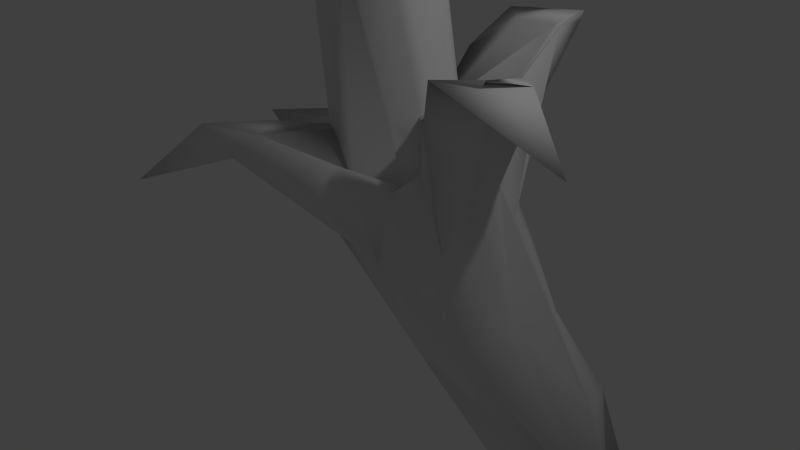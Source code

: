 # Source: bananaLargeSimple.blend  (saved by Blender 2.69.0; exported with 4.5.12 LTS)
import bpy
from mathutils import Matrix  # noqa: F401  (used for matrix-valued properties, if any)

bpy.ops.wm.read_factory_settings(use_empty=True)
scene = bpy.context.scene
scene.name = 'Scene'

# ---- collections
col_collection_1 = bpy.data.collections.new('Collection 1'); scene.collection.children.link(col_collection_1)

# ---- world
world_world = bpy.data.worlds.new('World'); scene.world = world_world
world_world.color = (0.05088, 0.05088, 0.05088)
world_world.use_sun_shadow = False
world_world.sun_shadow_jitter_overblur = 0.0
world_world.cycles.sampling_method = 'MANUAL'
world_world.cycles.sample_map_resolution = 256

# ---- cameras
cam_camera = bpy.data.cameras.new('Camera')
cam_camera.clip_end = 100.0
cam_camera.lens = 35.0
cam_camera.sensor_width = 32.0
cam_camera.sensor_height = 18.0
cam_camera.ortho_scale = 7.314
cam_camera.dof.focus_distance = 0.0
cam_camera.dof.aperture_fstop = 128.0

# ---- lights
light_lamp = bpy.data.lights.new('Lamp', 'POINT')
light_lamp.transmission_factor = 0.0
light_lamp.cutoff_distance = 30.0
light_lamp.energy = 100.0
light_lamp.shadow_buffer_clip_start = 1.001
light_lamp.shadow_soft_size = 0.1
light_lamp.shadow_maximum_resolution = 0.006
light_lamp.use_absolute_resolution = True
light_lamp.cycles.use_multiple_importance_sampling = False

# ---- meshes
me_cylinder = bpy.data.meshes.new('Cylinder')
me_cylinder.from_pydata([(0.6759, 0.6849, 0.6963), (0.9725, 0.5207, 0.7182), (1.133, 0.2804, 0.7323), (1.183, 5.064e-05, 0.7406), (1.13, -0.2803, 0.7358), (0.9805, -0.5206, 0.7182), (0.3513, -0.6645, 1.336), (0.622, -0.7903, 0.4602), (0.1701, -0.6949, 0.6472), (-0.0963, -0.5336, 0.6276), (-0.2742, -0.2887, 0.6147), (-0.2771, 0.2891, 0.6147), (-0.05125, 0.6555, 0.6284), (1.186, 0.5192, 2.522), (0.9157, 0.227, 2.565), (1.014, -0.3783, 2.558), (1.556, 0.5058, 2.454), (0.1301, -0.1172, 2.12), (0.2166, -0.3509, 2.121), (0.3814, -0.5313, 2.116), (0.5994, -0.6298, 2.107), (1.282, -0.5643, 2.479), (1.273, -0.461, 2.165), (0.1478, 0.6898, 1.475), (0.626, 0.4833, 1.46), (0.8272, -0.01333, 1.455), (0.6979, -0.4433, 1.461), (0.05485, -0.705, 1.54), (-0.3001, -0.5815, 1.447), (-0.5547, -0.09304, 1.517), (-0.3371, 0.4899, 1.495), (0.3296, 0.7355, 0.6078), (0.04466, 0.4955, 0.442), (1.161, -0.5455, 0.4916), (1.445, -0.3216, 0.5374), (1.545, 0.1038, 0.548), (1.192, 0.5528, 0.5601), (2.092, 0.005272, 2.711), (2.052, -0.08392, 2.61), (1.969, -0.2417, 2.618), (1.786, -0.2086, 2.709), (0.1149, 0.7846, 0.3942), (-0.06152, 0.03797, 0.283), (-0.05499, -0.8739, 0.3693), (-0.2857, -1.203, 0.5789), (-0.4039, -1.504, 0.6546), (0.6501, -1.685, 0.591), (1.76, -0.8584, 0.7844), (1.927, 0.6548, 0.734), (0.7805, 1.721, 0.9573), (1.706, -0.733, 0.9465), (1.437, -0.5581, 0.5736), (0.0319, -0.7064, 0.3756), (1.318, 1.749, 0.9617), (1.516, 1.566, 0.9698), (1.164, -0.7611, 0.4868), (-1.527, -0.3475, 0.5561), (1.426, 0.5472, 0.6855), (0.9448, -1.222, 0.614), (-2.335, 0.3864, 0.4306), (-0.6712, 0.8299, 0.5028), (1.619, 0.2989, 0.5918), (0.1648, 0.7735, 0.522), (0.4225, -1.857, 0.7436), (2.201, 0.09907, 0.9274), (0.3657, 1.331, 0.8494), (-0.1911, -1.25, 0.6945), (2.206, -0.4592, 0.9617), (1.695, 0.7063, -0.1878), (0.9731, 0.4787, -0.08831), (1.278, -0.1895, -0.2347), (1.66, -0.7577, -0.1299), (2.189, -0.7622, -0.01906), (2.568, -0.3174, 0.06014), (2.562, 0.4606, 0.02799), (2.189, 0.7622, -0.01906), (1.922, 0.8237, -0.07285), (2.654, 0.6412, -0.4309), (2.399, 0.1148, -0.526), (2.505, -0.5255, -0.4658), (3.343, -0.002775, -0.1534), (3.184, 0.608, -0.2546), (2.86, 0.7355, -0.3412), (3.895, 0.2418, -0.5311), (3.812, -0.04905, -0.5989), (1.805, 0.6149, 0.3467), (1.982, 0.3374, 0.3132), (1.222, -0.9928, 0.2471), (2.039, 0.008503, 0.5328), (0.7142, 0.6171, 0.1477), (1.959, -0.3204, 0.5227), (0.06936, -0.5414, 0.2704), (1.415, 0.8823, 0.4654), (1.804, -0.5979, 0.2947), (1.035, 0.9446, 0.4324), (0.2208, -2.068, 0.6606), (-0.2823, -2.087, 0.746), (-0.9534, -2.56, 0.5099), (0.8135, 2.086, 0.913), (1.498, 2.036, 1.009), (0.459, 1.964, 0.9758), (1.267, 2.305, 0.9395), (2.105, -0.3092, 0.8239), (2.083, 0.4497, 0.7862), (1.854, 0.3449, 0.8618), (2.555, -0.1703, 0.9441), (3.34, -0.6404, 0.7466)], [], [(23, 16, 24), (21, 39, 40), (38, 22, 26, 25), (5, 33, 51, 34), (53, 99, 49), (2, 35, 61), (63, 8, 9, 66), (88, 90, 73), (7, 58, 33), (94, 65, 98), (28, 19, 15, 18), (47, 51, 93), (56, 91, 52), (93, 72, 73), (69, 89, 68), (11, 32, 59), (39, 21, 22), (0, 31, 23), (37, 39, 38), (3, 2, 25), (16, 13, 37), (6, 22, 21), (23, 13, 16), (2, 1, 24), (13, 14, 37), (24, 37, 38, 25), (23, 31, 12), (40, 19, 20), (39, 37, 40), (26, 4, 3, 25), (1, 0, 24), (21, 40, 20), (27, 20, 19), (71, 87, 43), (71, 79, 84), (9, 10, 52), (29, 10, 9, 28), (29, 18, 17), (7, 6, 27), (30, 13, 23), (7, 33, 6), (43, 91, 70), (5, 4, 26), (88, 73, 80, 74), (99, 101, 100), (8, 7, 27), (11, 29, 14, 30), (55, 33, 58), (6, 5, 26), (105, 64, 67), (0, 36, 53), (28, 9, 8), (28, 8, 27), (43, 70, 79, 71), (45, 95, 97), (58, 46, 87), (17, 40, 37, 14), (65, 94, 89), (50, 51, 47), (66, 44, 45), (60, 32, 62), (7, 8, 63), (48, 103, 88), (53, 54, 99), (12, 11, 30), (10, 29, 11), (64, 3, 4, 67), (3, 35, 2), (33, 5, 6), (12, 32, 11), (55, 87, 72, 93), (40, 15, 19), (5, 34, 4), (102, 47, 90), (47, 93, 90), (4, 34, 67), (101, 54, 92), (86, 85, 57, 61), (77, 78, 69, 68), (62, 41, 89), (47, 102, 50), (36, 1, 57), (65, 89, 41), (35, 3, 64), (72, 71, 84), (44, 66, 43), (34, 50, 67), (36, 54, 53), (77, 83, 78), (32, 60, 59), (7, 63, 58), (35, 104, 61), (87, 45, 43), (104, 35, 64), (65, 31, 49), (69, 78, 70), (50, 34, 51), (54, 36, 57), (76, 77, 68), (51, 33, 55), (48, 88, 86), (45, 44, 43), (73, 90, 93), (73, 72, 84), (70, 78, 84, 79), (74, 75, 92, 85), (76, 68, 89, 94), (87, 71, 72), (74, 80, 81), (74, 81, 75), (81, 82, 76, 75), (74, 86, 88), (60, 89, 69, 42), (80, 73, 84), (84, 83, 81, 80), (76, 92, 75), (91, 42, 70), (76, 94, 92), (74, 85, 86), (82, 77, 76), (77, 82, 83), (81, 83, 82), (55, 58, 87), (45, 97, 96), (93, 51, 55), (100, 49, 99), (59, 60, 42, 56), (95, 63, 96), (95, 45, 87, 46), (90, 88, 103, 102), (61, 48, 86), (98, 101, 92, 94), (106, 103, 104, 105), (46, 63, 95), (43, 66, 52), (54, 57, 85), (102, 103, 106), (58, 63, 46), (98, 65, 100), (66, 45, 96), (50, 106, 105), (98, 100, 101), (53, 49, 31, 0), (65, 49, 100), (54, 101, 99), (11, 59, 56), (102, 106, 50), (30, 14, 13), (61, 104, 48), (103, 48, 104), (105, 67, 50), (29, 17, 14), (2, 24, 25), (64, 105, 104), (52, 10, 56), (12, 31, 62), (38, 39, 22), (16, 37, 24), (61, 57, 1, 2), (18, 29, 28), (1, 36, 0), (32, 12, 62), (17, 18, 40), (66, 96, 63), (15, 40, 18), (31, 65, 62), (92, 54, 85), (0, 23, 24), (27, 21, 20), (66, 9, 52), (12, 30, 23), (56, 10, 11), (22, 6, 26), (21, 27, 6), (19, 28, 27), (52, 91, 43), (60, 62, 89), (62, 65, 41), (56, 42, 91), (69, 70, 42), (83, 84, 78), (97, 95, 96)])
me_cylinder.polygons.foreach_set('use_smooth', [True] * 182)
_uv = me_cylinder.uv_layers.new(name='UVMap')
_uv.uv.foreach_set('vector', [0.2051, 0.6095, 0.08679, 0.6121, 0.18, 0.5674, 0.08182, 0.6797, 0.04589, 0.6434, 0.05986, 0.6475, 0.04544, 0.6199, 0.05348, 0.5343, 0.1082, 0.473, 0.1406, 0.5149, 0.1645, 0.4156, 0.1832, 0.4638, 0.1998, 0.3806, 0.2131, 0.3984, 0.3952, 0.4418, 0.5619, 0.2278, 0.4039, 0.4899, 0.2371, 0.4693, 0.2488, 0.4198, 0.2677, 0.4242, 0.3074, 0.9335, 0.2329, 0.776, 0.2446, 0.7481, 0.337, 0.8646, 0.8436, 0.179, 0.8685, 0.1463, 0.9251, 0.2119, 0.2232, 0.8433, 0.2329, 0.9136, 0.159, 0.8859, 0.6876, 0.3112, 0.5872, 0.3709, 0.5411, 0.2821, 0.1988, 0.7076, 0.1395, 0.693, 0.09895, 0.6697, 0.1505, 0.6827, 0.879, 0.0816, 0.9164, 0.08887, 0.9126, 0.1306, 0.5761, 0.6298, 0.7264, 0.538, 0.2944, 0.7977, 0.9126, 0.1306, 0.9243, 0.4264, 0.9251, 0.2119, 0.7501, 0.3896, 0.7062, 0.3854, 0.7964, 0.325, 0.2787, 0.6673, 0.3162, 0.6327, 0.6109, 0.7569, 0.04589, 0.6434, 0.08182, 0.6797, 0.05348, 0.5343, 0.2718, 0.5378, 0.2908, 0.5802, 0.2051, 0.6095, 0.05236, 0.6265, 0.03234, 0.6194, 0.04544, 0.6199, 0.2144, 0.4461, 0.2371, 0.4693, 0.1406, 0.5149, 0.08679, 0.6121, 0.1035, 0.6215, 0.05236, 0.6265, 0.1412, 0.6255, 0.09351, 0.7059, 0.08182, 0.6797, 0.2051, 0.6095, 0.1035, 0.6215, 0.08679, 0.6121, 0.2371, 0.4693, 0.2571, 0.4988, 0.18, 0.5674, 0.1035, 0.6215, 0.112, 0.6402, 0.05236, 0.6265, 0.18, 0.5674, 0.05236, 0.6265, 0.04544, 0.6199, 0.1406, 0.5149, 0.2051, 0.6095, 0.2908, 0.5802, 0.2811, 0.6236, 0.05986, 0.6475, 0.1395, 0.693, 0.1257, 0.6998, 0.04589, 0.6434, 0.05236, 0.6265, 0.05986, 0.6475, 0.1082, 0.473, 0.1896, 0.4278, 0.2144, 0.4461, 0.1406, 0.5149, 0.2571, 0.4988, 0.2718, 0.5378, 0.18, 0.5674, 0.08182, 0.6797, 0.05986, 0.6475, 0.1257, 0.6998, 0.1763, 0.7235, 0.1257, 0.6998, 0.1395, 0.693, 0.8809, 0.4475, 0.8734, 0.5138, 0.7383, 0.5812, 0.8809, 0.4475, 0.9152, 0.3806, 0.9498, 0.3175, 0.2446, 0.7481, 0.2601, 0.7203, 0.735, 0.5594, 0.2076, 0.68, 0.2601, 0.7203, 0.2446, 0.7481, 0.1988, 0.7076, 0.2076, 0.68, 0.1505, 0.6827, 0.158, 0.6698, 0.2232, 0.8433, 0.1582, 0.7514, 0.1763, 0.7235, 0.2136, 0.645, 0.1035, 0.6215, 0.2051, 0.6095, 0.2232, 0.8433, 0.159, 0.8859, 0.1582, 0.7514, 0.7383, 0.5812, 0.7264, 0.538, 0.8161, 0.4263, 0.1645, 0.4156, 0.1896, 0.4278, 0.1082, 0.473, 0.8436, 0.179, 0.9251, 0.2119, 0.9429, 0.2777, 0.8761, 0.2632, 0.5619, 0.2278, 0.5388, 0.2307, 0.4329, 0.5119, 0.2329, 0.776, 0.2232, 0.8433, 0.1763, 0.7235, 0.2787, 0.6673, 0.2076, 0.68, 0.112, 0.6402, 0.2136, 0.645, 0.1813, 0.8984, 0.159, 0.8859, 0.8724, 0.5769, 0.1412, 0.6255, 0.1645, 0.4156, 0.1082, 0.473, 0.3002, 0.329, 0.2949, 0.3684, 0.2595, 0.3314, 0.2718, 0.5378, 0.275, 0.4717, 0.3952, 0.4418, 0.1988, 0.7076, 0.2446, 0.7481, 0.2329, 0.776, 0.1988, 0.7076, 0.2329, 0.776, 0.1763, 0.7235, 0.7383, 0.5812, 0.8161, 0.4263, 0.9152, 0.3806, 0.8809, 0.4475, 0.7445, 0.6722, 0.351, 0.9391, 0.443, 0.9405, 0.8724, 0.5769, 0.8429, 0.6281, 0.8734, 0.5138, 0.158, 0.6698, 0.05986, 0.6475, 0.05236, 0.6265, 0.112, 0.6402, 0.5872, 0.3709, 0.6876, 0.3112, 0.7062, 0.3854, 0.8893, 0.06913, 0.9164, 0.08887, 0.879, 0.0816, 0.337, 0.8646, 0.3439, 0.8541, 0.3827, 0.8799, 0.5434, 0.6723, 0.3162, 0.6327, 0.3825, 0.5637, 0.2232, 0.8433, 0.2329, 0.776, 0.3074, 0.9335, 0.7731, 0.1765, 0.7779, 0.1618, 0.8436, 0.179, 0.3952, 0.4418, 0.3675, 0.4288, 0.4117, 0.424, 0.2811, 0.6236, 0.2787, 0.6673, 0.2136, 0.645, 0.2601, 0.7203, 0.2076, 0.68, 0.2787, 0.6673, 0.2949, 0.3684, 0.2144, 0.4461, 0.1896, 0.4278, 0.2595, 0.3314, 0.2144, 0.4461, 0.2488, 0.4198, 0.2371, 0.4693, 0.1832, 0.4638, 0.1645, 0.4156, 0.1582, 0.7514, 0.2811, 0.6236, 0.3162, 0.6327, 0.2787, 0.6673, 0.1813, 0.8984, 0.8734, 0.5138, 0.9243, 0.4264, 0.9126, 0.1306, 0.05986, 0.6475, 0.09895, 0.6697, 0.1395, 0.693, 0.1645, 0.4156, 0.2131, 0.3984, 0.1896, 0.4278, 0.8368, 0.1218, 0.879, 0.0816, 0.8685, 0.1463, 0.879, 0.0816, 0.9126, 0.1306, 0.8685, 0.1463, 0.1896, 0.4278, 0.2131, 0.3984, 0.2595, 0.3314, 0.5388, 0.2307, 0.6178, 0.2208, 0.7227, 0.2703, 0.8233, 0.2249, 0.7888, 0.2492, 0.2847, 0.4457, 0.7644, 0.2026, 0.8872, 0.3132, 0.8853, 0.3509, 0.7501, 0.3896, 0.7964, 0.325, 0.6227, 0.4128, 0.6369, 0.4153, 0.7062, 0.3854, 0.879, 0.0816, 0.8368, 0.1218, 0.8893, 0.06913, 0.275, 0.4717, 0.2571, 0.4988, 0.2847, 0.4457, 0.5872, 0.3709, 0.7062, 0.3854, 0.6369, 0.4153, 0.2488, 0.4198, 0.2144, 0.4461, 0.2949, 0.3684, 0.9243, 0.4264, 0.8809, 0.4475, 0.9498, 0.3175, 0.3439, 0.8541, 0.337, 0.8646, 0.3199, 0.8277, 0.2131, 0.3984, 0.2117, 0.3432, 0.2595, 0.3314, 0.275, 0.4717, 0.3675, 0.4288, 0.3952, 0.4418, 0.8872, 0.3132, 0.9419, 0.3072, 0.8853, 0.3509, 0.3162, 0.6327, 0.5434, 0.6723, 0.6109, 0.7569, 0.2232, 0.8433, 0.3074, 0.9335, 0.2329, 0.9136, 0.2488, 0.4198, 0.2897, 0.4042, 0.2677, 0.4242, 0.8734, 0.5138, 0.7445, 0.6722, 0.7383, 0.5812, 0.2897, 0.4042, 0.2488, 0.4198, 0.2949, 0.3684, 0.3734, 0.5373, 0.2908, 0.5802, 0.4039, 0.4899, 0.7501, 0.3896, 0.8853, 0.3509, 0.8161, 0.4263, 0.2117, 0.3432, 0.2131, 0.3984, 0.1998, 0.3806, 0.3675, 0.4288, 0.275, 0.4717, 0.2847, 0.4457, 0.8167, 0.3031, 0.8872, 0.3132, 0.7964, 0.325, 0.1998, 0.3806, 0.159, 0.8859, 0.9118, 0.5336, 0.7731, 0.1765, 0.8436, 0.179, 0.8233, 0.2249, 0.7445, 0.6722, 0.7355, 0.6279, 0.7383, 0.5812, 0.9251, 0.2119, 0.8685, 0.1463, 0.9126, 0.1306, 0.9251, 0.2119, 0.9243, 0.4264, 0.9498, 0.3175, 0.8161, 0.4263, 0.8853, 0.3509, 0.9498, 0.3175, 0.9152, 0.3806, 0.8761, 0.2632, 0.8409, 0.2886, 0.7227, 0.2703, 0.7888, 0.2492, 0.8167, 0.3031, 0.7964, 0.325, 0.7062, 0.3854, 0.6876, 0.3112, 0.8734, 0.5138, 0.8809, 0.4475, 0.9243, 0.4264, 0.8761, 0.2632, 0.9429, 0.2777, 0.9121, 0.2944, 0.8761, 0.2632, 0.9121, 0.2944, 0.8409, 0.2886, 0.9121, 0.2944, 0.8963, 0.3015, 0.8167, 0.3031, 0.8409, 0.2886, 0.8761, 0.2632, 0.8233, 0.2249, 0.8436, 0.179, 0.5708, 0.4677, 0.7062, 0.3854, 0.7501, 0.3896, 0.6825, 0.4903, 0.9429, 0.2777, 0.9251, 0.2119, 0.9498, 0.3175, 0.9498, 0.3175, 0.9419, 0.3072, 0.9121, 0.2944, 0.9429, 0.2777, 0.8167, 0.3031, 0.7227, 0.2703, 0.8409, 0.2886, 0.7264, 0.538, 0.6825, 0.4903, 0.8161, 0.4263, 0.8167, 0.3031, 0.6876, 0.3112, 0.7227, 0.2703, 0.8761, 0.2632, 0.7888, 0.2492, 0.8233, 0.2249, 0.8963, 0.3015, 0.8872, 0.3132, 0.8167, 0.3031, 0.8872, 0.3132, 0.8963, 0.3015, 0.9419, 0.3072, 0.9121, 0.2944, 0.9419, 0.3072, 0.8963, 0.3015, 0.1813, 0.8984, 0.8724, 0.5769, 0.8734, 0.5138, 0.7445, 0.6722, 0.443, 0.9405, 0.372, 0.9285, 0.9126, 0.1306, 0.1998, 0.3806, 0.9118, 0.5336, 0.4329, 0.5119, 0.4039, 0.4899, 0.5619, 0.2278, 0.4743, 0.6075, 0.5708, 0.4677, 0.6825, 0.4903, 0.4848, 0.8097, 0.351, 0.9391, 0.3074, 0.9335, 0.372, 0.9285, 0.351, 0.9391, 0.7445, 0.6722, 0.8734, 0.5138, 0.8429, 0.6281, 0.8685, 0.1463, 0.8436, 0.179, 0.7779, 0.1618, 0.8368, 0.1218, 0.7644, 0.2026, 0.7731, 0.1765, 0.8233, 0.2249, 0.5411, 0.2821, 0.5388, 0.2307, 0.7227, 0.2703, 0.6876, 0.3112, 0.7724, 0.03731, 0.7779, 0.1618, 0.2897, 0.4042, 0.3002, 0.329, 0.8429, 0.6281, 0.8508, 0.6367, 0.8282, 0.6896, 0.3199, 0.8277, 0.337, 0.8646, 0.735, 0.5594, 0.6178, 0.2208, 0.7428, 0.212, 0.7888, 0.2492, 0.8368, 0.1218, 0.7779, 0.1618, 0.7724, 0.03731, 0.8724, 0.5769, 0.8508, 0.6367, 0.8429, 0.6281, 0.5411, 0.2821, 0.5872, 0.3709, 0.534, 0.3271, 0.337, 0.8646, 0.3827, 0.8799, 0.372, 0.9285, 0.8893, 0.06913, 0.7724, 0.03731, 0.3002, 0.329, 0.5411, 0.2821, 0.4329, 0.5119, 0.5388, 0.2307, 0.3952, 0.4418, 0.4039, 0.4899, 0.2908, 0.5802, 0.2718, 0.5378, 0.3734, 0.5373, 0.4039, 0.4899, 0.4329, 0.5119, 0.6178, 0.2208, 0.5388, 0.2307, 0.5619, 0.2278, 0.2787, 0.6673, 0.4743, 0.6075, 0.4848, 0.8097, 0.8368, 0.1218, 0.7724, 0.03731, 0.8893, 0.06913, 0.2136, 0.645, 0.112, 0.6402, 0.1035, 0.6215, 0.7644, 0.2026, 0.7592, 0.1873, 0.7731, 0.1765, 0.7779, 0.1618, 0.7731, 0.1765, 0.7592, 0.1873, 0.3002, 0.329, 0.2595, 0.3314, 0.2117, 0.3432, 0.2076, 0.68, 0.158, 0.6698, 0.112, 0.6402, 0.2371, 0.4693, 0.18, 0.5674, 0.1406, 0.5149, 0.2949, 0.3684, 0.3002, 0.329, 0.2897, 0.4042, 0.2944, 0.7977, 0.2601, 0.7203, 0.5761, 0.6298, 0.2811, 0.6236, 0.2908, 0.5802, 0.3382, 0.5714, 0.04544, 0.6199, 0.03234, 0.6194, 0.05348, 0.5343, 0.08679, 0.6121, 0.05236, 0.6265, 0.18, 0.5674, 0.7644, 0.2026, 0.2847, 0.4457, 0.2571, 0.4988, 0.2371, 0.4693, 0.1505, 0.6827, 0.2076, 0.68, 0.1988, 0.7076, 0.2571, 0.4988, 0.275, 0.4717, 0.2718, 0.5378, 0.3162, 0.6327, 0.2811, 0.6236, 0.3825, 0.5637, 0.158, 0.6698, 0.1505, 0.6827, 0.05986, 0.6475, 0.337, 0.8646, 0.372, 0.9285, 0.3074, 0.9335, 0.09895, 0.6697, 0.05986, 0.6475, 0.1505, 0.6827, 0.2908, 0.5802, 0.3734, 0.5373, 0.3382, 0.5714, 0.7227, 0.2703, 0.6178, 0.2208, 0.7888, 0.2492, 0.2718, 0.5378, 0.2051, 0.6095, 0.18, 0.5674, 0.1763, 0.7235, 0.08182, 0.6797, 0.1257, 0.6998, 0.337, 0.8646, 0.2446, 0.7481, 0.735, 0.5594, 0.2811, 0.6236, 0.2136, 0.645, 0.2051, 0.6095, 0.5761, 0.6298, 0.2601, 0.7203, 0.2787, 0.6673, 0.09351, 0.7059, 0.1412, 0.6255, 0.1082, 0.473, 0.08182, 0.6797, 0.1763, 0.7235, 0.1412, 0.6255, 0.1395, 0.693, 0.1988, 0.7076, 0.1763, 0.7235, 0.735, 0.5594, 0.7264, 0.538, 0.7383, 0.5812, 0.5708, 0.4677, 0.6227, 0.4128, 0.7062, 0.3854, 0.3825, 0.5637, 0.5872, 0.3709, 0.6369, 0.4153, 0.4848, 0.8097, 0.6825, 0.4903, 0.7264, 0.538, 0.7501, 0.3896, 0.8161, 0.4263, 0.6825, 0.4903, 0.9419, 0.3072, 0.9498, 0.3175, 0.8853, 0.3509, 0.7284, 0.7794, 0.351, 0.9391, 0.372, 0.9285])
me_cylinder.use_remesh_preserve_volume = False
me_cylinder.use_remesh_preserve_attributes = False
me_cylinder.use_mirror_vertex_groups = False
me_cylinder.update()

# ---- objects
ob_cylinder = bpy.data.objects.new('Cylinder', me_cylinder)
ob_lamp = bpy.data.objects.new('Lamp', light_lamp)
ob_camera = bpy.data.objects.new('Camera', cam_camera)

# ---- transforms, parenting, visibility, modifiers, constraints
ob_cylinder.location = (0.0, 0.0, 0.0)
ob_cylinder.scale = (1.0, 1.0, 3.0)
ob_cylinder.lineart.crease_threshold = 0.0
ob_lamp.location = (4.076, 1.005, 5.904)
ob_lamp.rotation_euler = (0.6503, 0.05522, 1.866)
ob_lamp.lock_rotations_4d = False
ob_lamp.empty_display_type = 'ARROWS'
ob_lamp.color = (0.0, 0.0, 0.0, 0.0)
ob_lamp.lineart.crease_threshold = 0.0
ob_camera.location = (7.481, -6.508, 5.344)
ob_camera.rotation_euler = (1.109, 0.01082, 0.8149)
ob_camera.lock_rotations_4d = False
ob_camera.empty_display_type = 'ARROWS'
ob_camera.color = (0.0, 0.0, 0.0, 0.0)
ob_camera.display_type = 'WIRE'
ob_camera.lineart.crease_threshold = 0.0

# ---- collection membership
col_collection_1.objects.link(ob_cylinder)
col_collection_1.objects.link(ob_lamp)
col_collection_1.objects.link(ob_camera)

# ---- scene / render settings (as saved in the file)
scene.camera = ob_camera
scene.frame_start = 1; scene.frame_end = 250; scene.frame_set(1)
scene.render.engine = 'BLENDER_EEVEE_NEXT'
scene.render.image_settings.compression = 90
scene.render.resolution_percentage = 50
scene.render.dither_intensity = 0.0
scene.cycles.use_denoising = False
scene.cycles.samples = 10
scene.cycles.sampling_pattern = 'TABULATED_SOBOL'
scene.cycles.light_sampling_threshold = 0.0
scene.cycles.use_adaptive_sampling = False
scene.cycles.use_light_tree = False
scene.cycles.blur_glossy = 0.0
scene.cycles.volume_bounces = 1
scene.cycles.pixel_filter_type = 'GAUSSIAN'
scene.cycles.sample_clamp_indirect = 0.0
scene.view_settings.view_transform = 'Standard'
bpy.context.view_layer.update()
